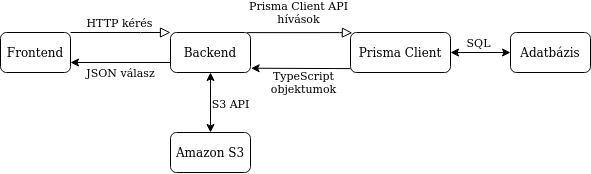

The diagram above was exported from draw.io. Its source (the exported page's mxGraphModel, read from the mxfile embedded in the PNG):
<mxGraphModel dx="677" dy="378" grid="1" gridSize="10" guides="1" tooltips="1" connect="1" arrows="1" fold="1" page="1" pageScale="1" pageWidth="827" pageHeight="1169" math="0" shadow="0">
  <root>
    <mxCell id="WIyWlLk6GJQsqaUBKTNV-0" />
    <mxCell id="WIyWlLk6GJQsqaUBKTNV-1" parent="WIyWlLk6GJQsqaUBKTNV-0" />
    <mxCell id="WIyWlLk6GJQsqaUBKTNV-2" value="" style="rounded=0;html=1;jettySize=auto;orthogonalLoop=1;fontSize=11;endArrow=block;endFill=0;endSize=8;strokeWidth=1;shadow=0;labelBackgroundColor=none;edgeStyle=orthogonalEdgeStyle;exitX=1;exitY=0;exitDx=0;exitDy=0;entryX=0;entryY=0;entryDx=0;entryDy=0;" parent="WIyWlLk6GJQsqaUBKTNV-1" source="WIyWlLk6GJQsqaUBKTNV-3" target="WIyWlLk6GJQsqaUBKTNV-7" edge="1">
      <mxGeometry relative="1" as="geometry">
        <mxPoint x="250" y="140" as="targetPoint" />
        <Array as="points">
          <mxPoint x="240" y="120" />
          <mxPoint x="240" y="120" />
        </Array>
      </mxGeometry>
    </mxCell>
    <mxCell id="A2G-RPyu-R47IvCsgpNX-0" value="HTTP kérés" style="edgeLabel;html=1;align=center;verticalAlign=middle;resizable=0;points=[];" vertex="1" connectable="0" parent="WIyWlLk6GJQsqaUBKTNV-2">
      <mxGeometry x="-0.3" relative="1" as="geometry">
        <mxPoint x="14" y="-10" as="offset" />
      </mxGeometry>
    </mxCell>
    <mxCell id="WIyWlLk6GJQsqaUBKTNV-3" value="Frontend" style="rounded=1;whiteSpace=wrap;html=1;fontSize=12;glass=0;strokeWidth=1;shadow=0;" parent="WIyWlLk6GJQsqaUBKTNV-1" vertex="1">
      <mxGeometry x="100" y="120" width="70" height="40" as="geometry" />
    </mxCell>
    <mxCell id="WIyWlLk6GJQsqaUBKTNV-7" value="Backend" style="rounded=1;whiteSpace=wrap;html=1;fontSize=12;glass=0;strokeWidth=1;shadow=0;" parent="WIyWlLk6GJQsqaUBKTNV-1" vertex="1">
      <mxGeometry x="270" y="120" width="80" height="40" as="geometry" />
    </mxCell>
    <mxCell id="WIyWlLk6GJQsqaUBKTNV-11" value="Adatbázis" style="rounded=1;whiteSpace=wrap;html=1;fontSize=12;glass=0;strokeWidth=1;shadow=0;" parent="WIyWlLk6GJQsqaUBKTNV-1" vertex="1">
      <mxGeometry x="610" y="120" width="80" height="40" as="geometry" />
    </mxCell>
    <mxCell id="WIyWlLk6GJQsqaUBKTNV-12" value="Prisma Client" style="rounded=1;whiteSpace=wrap;html=1;fontSize=12;glass=0;strokeWidth=1;shadow=0;" parent="WIyWlLk6GJQsqaUBKTNV-1" vertex="1">
      <mxGeometry x="450" y="120" width="100" height="40" as="geometry" />
    </mxCell>
    <mxCell id="A2G-RPyu-R47IvCsgpNX-1" value="" style="endArrow=classic;html=1;entryX=1;entryY=0.75;entryDx=0;entryDy=0;exitX=0;exitY=0.75;exitDx=0;exitDy=0;" edge="1" parent="WIyWlLk6GJQsqaUBKTNV-1" source="WIyWlLk6GJQsqaUBKTNV-7" target="WIyWlLk6GJQsqaUBKTNV-3">
      <mxGeometry width="50" height="50" relative="1" as="geometry">
        <mxPoint x="390" y="420" as="sourcePoint" />
        <mxPoint x="440" y="370" as="targetPoint" />
      </mxGeometry>
    </mxCell>
    <mxCell id="A2G-RPyu-R47IvCsgpNX-2" value="JSON válasz" style="edgeLabel;html=1;align=center;verticalAlign=middle;resizable=0;points=[];" vertex="1" connectable="0" parent="A2G-RPyu-R47IvCsgpNX-1">
      <mxGeometry x="-0.1125" relative="1" as="geometry">
        <mxPoint x="-5.86" y="10" as="offset" />
      </mxGeometry>
    </mxCell>
    <mxCell id="A2G-RPyu-R47IvCsgpNX-3" value="Amazon S3" style="rounded=1;whiteSpace=wrap;html=1;" vertex="1" parent="WIyWlLk6GJQsqaUBKTNV-1">
      <mxGeometry x="270" y="220" width="80" height="40" as="geometry" />
    </mxCell>
    <mxCell id="A2G-RPyu-R47IvCsgpNX-5" value="" style="endArrow=classic;html=1;entryX=1.008;entryY=0.893;entryDx=0;entryDy=0;entryPerimeter=0;exitX=-0.001;exitY=0.903;exitDx=0;exitDy=0;exitPerimeter=0;" edge="1" parent="WIyWlLk6GJQsqaUBKTNV-1" source="WIyWlLk6GJQsqaUBKTNV-12" target="WIyWlLk6GJQsqaUBKTNV-7">
      <mxGeometry width="50" height="50" relative="1" as="geometry">
        <mxPoint x="520" y="156" as="sourcePoint" />
        <mxPoint x="470" y="240" as="targetPoint" />
      </mxGeometry>
    </mxCell>
    <mxCell id="A2G-RPyu-R47IvCsgpNX-6" value="&lt;div&gt;TypeScript&lt;/div&gt;&lt;div&gt;objektumok&lt;br&gt;&lt;/div&gt;" style="edgeLabel;html=1;align=center;verticalAlign=middle;resizable=0;points=[];" vertex="1" connectable="0" parent="A2G-RPyu-R47IvCsgpNX-5">
      <mxGeometry x="-0.1343" y="1" relative="1" as="geometry">
        <mxPoint x="-4" y="13.12" as="offset" />
      </mxGeometry>
    </mxCell>
    <mxCell id="A2G-RPyu-R47IvCsgpNX-9" value="" style="endArrow=classic;startArrow=classic;html=1;entryX=0;entryY=0.5;entryDx=0;entryDy=0;exitX=1;exitY=0.5;exitDx=0;exitDy=0;" edge="1" parent="WIyWlLk6GJQsqaUBKTNV-1" source="WIyWlLk6GJQsqaUBKTNV-12" target="WIyWlLk6GJQsqaUBKTNV-11">
      <mxGeometry width="50" height="50" relative="1" as="geometry">
        <mxPoint x="620" y="200" as="sourcePoint" />
        <mxPoint x="670" y="150" as="targetPoint" />
      </mxGeometry>
    </mxCell>
    <mxCell id="A2G-RPyu-R47IvCsgpNX-10" value="&lt;div&gt;SQL&lt;/div&gt;" style="edgeLabel;html=1;align=center;verticalAlign=middle;resizable=0;points=[];" vertex="1" connectable="0" parent="A2G-RPyu-R47IvCsgpNX-9">
      <mxGeometry x="-0.0868" relative="1" as="geometry">
        <mxPoint y="-10" as="offset" />
      </mxGeometry>
    </mxCell>
    <mxCell id="A2G-RPyu-R47IvCsgpNX-11" value="" style="rounded=0;html=1;jettySize=auto;orthogonalLoop=1;fontSize=11;endArrow=block;endFill=0;endSize=8;strokeWidth=1;shadow=0;labelBackgroundColor=none;edgeStyle=orthogonalEdgeStyle;exitX=0.958;exitY=0.003;exitDx=0;exitDy=0;entryX=0.019;entryY=0.009;entryDx=0;entryDy=0;entryPerimeter=0;exitPerimeter=0;" edge="1" parent="WIyWlLk6GJQsqaUBKTNV-1" source="WIyWlLk6GJQsqaUBKTNV-7" target="WIyWlLk6GJQsqaUBKTNV-12">
      <mxGeometry relative="1" as="geometry">
        <mxPoint x="359" y="120" as="sourcePoint" />
        <mxPoint x="469" y="120" as="targetPoint" />
        <Array as="points">
          <mxPoint x="439" y="120" />
        </Array>
      </mxGeometry>
    </mxCell>
    <mxCell id="A2G-RPyu-R47IvCsgpNX-12" value="&lt;div&gt;Prisma Client API&lt;/div&gt;&lt;div&gt;hívások&lt;br&gt;&lt;/div&gt;" style="edgeLabel;html=1;align=center;verticalAlign=middle;resizable=0;points=[];" vertex="1" connectable="0" parent="A2G-RPyu-R47IvCsgpNX-11">
      <mxGeometry x="-0.3" relative="1" as="geometry">
        <mxPoint x="14" y="-20.1" as="offset" />
      </mxGeometry>
    </mxCell>
    <mxCell id="A2G-RPyu-R47IvCsgpNX-13" value="" style="endArrow=classic;startArrow=classic;html=1;entryX=0.5;entryY=1;entryDx=0;entryDy=0;" edge="1" parent="WIyWlLk6GJQsqaUBKTNV-1" source="A2G-RPyu-R47IvCsgpNX-3" target="WIyWlLk6GJQsqaUBKTNV-7">
      <mxGeometry width="50" height="50" relative="1" as="geometry">
        <mxPoint x="360" y="250" as="sourcePoint" />
        <mxPoint x="410" y="200" as="targetPoint" />
      </mxGeometry>
    </mxCell>
    <mxCell id="A2G-RPyu-R47IvCsgpNX-14" value="&lt;div&gt;S3 API&lt;br&gt;&lt;/div&gt;" style="edgeLabel;html=1;align=center;verticalAlign=middle;resizable=0;points=[];" vertex="1" connectable="0" parent="A2G-RPyu-R47IvCsgpNX-13">
      <mxGeometry x="0.1905" relative="1" as="geometry">
        <mxPoint x="20" y="6" as="offset" />
      </mxGeometry>
    </mxCell>
  </root>
</mxGraphModel>